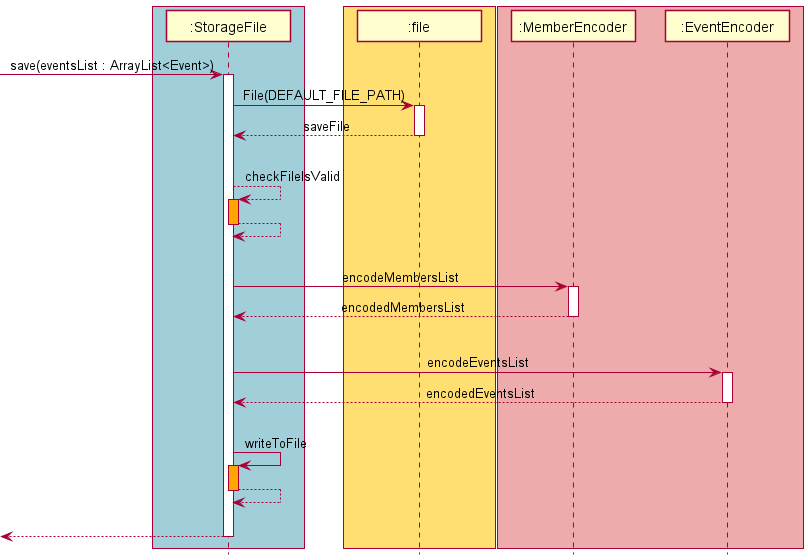

The diagram above was rendered by PlantUML. Its source (embedded in the PNG):
@startuml
!include style.puml

box STORAGE_COLOR
Participant ":StorageFile" as Storage
end box
box FILE_COLOR
Participant ":file" as File
end box
box LOGIC_COLOR
Participant ":MemberEncoder" as MemberEncoder
Participant ":EventEncoder" as EventEncoder
end box


-> Storage: save(eventsList : ArrayList<Event>)

activate Storage

Storage -> File : File(DEFAULT_FILE_PATH)
activate File
return saveFile
|||
Storage --> Storage: checkFileIsValid
activate Storage #orange
return
|||
Storage -> MemberEncoder: encodeMembersList
activate MemberEncoder
return encodedMembersList
|||
Storage -> EventEncoder: encodeEventsList
activate EventEncoder
return encodedEventsList
|||
Storage -> Storage: writeToFile
activate Storage #orange
return
|||
return
@enduml